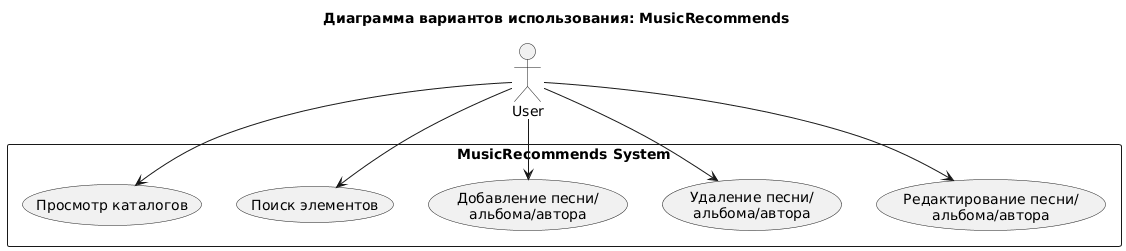

The diagram above was rendered by PlantUML. Its source (embedded in the PNG):
@startuml
title Диаграмма вариантов использования: MusicRecommends

actor User

rectangle "MusicRecommends System" {
  
  usecase "Просмотр каталогов" as UC_View
  usecase "Поиск элементов" as UC_Search
  usecase "Добавление песни/\nальбома/автора" as UC_Add
  usecase "Удаление песни/\nальбома/автора" as UC_Delete
  usecase "Редактирование песни/\nальбома/автора" as UC_Edit

}

User --> UC_View
User --> UC_Search
User --> UC_Add
User --> UC_Edit
User --> UC_Delete
@enduml